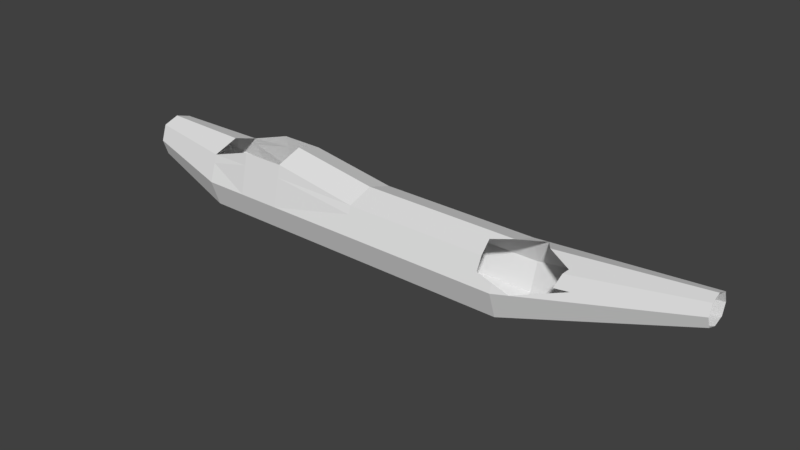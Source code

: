 # Source: Ireland_Plane_0_Skybox.blend  (saved by Blender 2.79.0; exported with 4.5.12 LTS)
import bpy
from mathutils import Matrix  # noqa: F401  (used for matrix-valued properties, if any)

bpy.ops.wm.read_factory_settings(use_empty=True)
scene = bpy.context.scene
scene.name = 'Scene'

# ---- collections
col_collection_1 = bpy.data.collections.new('Collection 1'); scene.collection.children.link(col_collection_1)

# ---- materials (node trees are filled in below, after node groups)
mat_material = bpy.data.materials.new('Material')
mat_material.alpha_threshold = 0.0
mat_material.use_transparent_shadow = False
mat_material.roughness = 0.5
mat_material.line_color = (0.0, 0.0, 0.0, 1.0)

# ---- material node trees

# ---- world
world_world = bpy.data.worlds.new('World'); scene.world = world_world
world_world.color = (0.05088, 0.05088, 0.05088)
world_world.use_sun_shadow = False
world_world.sun_shadow_jitter_overblur = 0.0
world_world.cycles.sampling_method = 'MANUAL'

# ---- meshes
me_cube = bpy.data.meshes.new('Cube')
me_cube.from_pydata([(-5.0, 2.98e-07, -1.0), (-5.0, -3.576e-07, 3.805), (-5.0, -2.0, 1.0), (-5.0, 2.0, 1.0), (9.0, 0.0, -1.0), (-5.0, 1.5, -0.5), (9.0, 2.0, 1.0), (-5.0, -1.5, -0.5), (9.0, -2.0, 1.0), (-15.0, 5.424e-07, 0.7), (-15.0, -1.2, 1.9), (-15.0, 1.2, 1.9), (-5.0, 1.5, 3.305), (-5.0, -1.5, 3.305), (-15.0, 3.994e-07, 3.1), (9.0, 1.5, -0.5), (9.0, -1.5, -0.5), (-15.0, -0.9, 1.0), (-15.0, 0.9, 1.0), (9.0, 1.5, 2.5), (-15.0, -0.9, 2.8), (-15.0, 0.9, 2.8), (-10.0, 4.47e-07, -1.0), (-10.0, 0.0, 3.0), (-10.0, -2.0, 1.0), (-10.0, 2.0, 1.0), (-10.0, 1.5, -0.5), (-10.0, -1.5, -0.5), (-10.0, 1.5, 2.5), (-10.0, -1.5, 2.5), (-12.5, 4.947e-07, -0.15), (-12.5, 1.997e-07, 3.05), (-12.5, -1.6, 1.45), (-12.5, 1.6, 1.45), (-12.5, 1.2, 0.25), (-12.5, -1.2, 0.25), (-12.5, 1.2, 2.65), (-12.5, -1.2, 2.65), (0.0, 1.49e-07, -1.0), (-9.537e-07, -7.153e-07, 3.0), (-2.861e-06, -2.0, 1.0), (1.907e-06, 2.0, 1.0), (9.537e-07, 1.5, -0.5), (-9.537e-07, -1.5, -0.5), (1.907e-06, 1.5, 2.5), (-3.815e-06, -1.5, 2.5), (-7.5, 3.725e-07, -1.0), (-7.5, -2.0, 1.0), (-7.5, 2.0, 1.0), (-7.5, 1.5, -0.5), (-7.5, -1.5, -0.5), (-7.5, 1.5, 3.305), (-7.5, -1.5, 3.305), (-5.0, -1.65, 2.613), (-15.0, -0.99, 2.53), (-10.0, -1.65, 2.05), (-12.5, -1.32, 2.29), (-3.338e-06, -1.65, 2.05), (-7.5, -1.65, 2.613), (-5.0, 1.65, 2.613), (9.0, 1.65, 2.05), (-15.0, 0.99, 2.53), (-10.0, 1.65, 2.05), (-12.5, 1.32, 2.29), (1.907e-06, 1.65, 2.05), (-7.5, 1.65, 2.613), (19.0, -3.433e-07, 2.326), (19.0, 0.8, 3.126), (19.0, -0.8, 3.126), (19.0, -7.725e-07, 3.926), (19.0, 0.6, 2.526), (19.0, -0.6, 2.526), (19.0, 0.6, 3.726), (19.0, -0.6, 3.726), (19.0, -0.66, 3.546), (19.0, 0.66, 3.546), (9.0, 0.1135, 2.962), (10.86, -1.017e-06, 3.172), (9.981, -1.882, 1.209), (8.106, -1.65, 2.05), (8.141, -1.5, 2.5), (12.14, -1.339, 2.52), (9.0, -1.836, 1.491), (9.928, 1.417, 2.614), (12.29, -1.204, 2.903), (8.939, -1.07e-06, 3.0), (7.841, -0.4847, 2.838), (12.41, -0.8779, 3.023), (12.01, -1.456, 2.189), (12.84, -1.392, 2.259), (8.081, -1.761, 1.716)], [], [(38, 42, 15, 4), (38, 4, 16, 43), (30, 35, 17, 9), (30, 9, 18, 34), (85, 76, 39), (31, 36, 21, 14), (31, 14, 20, 37), (39, 45, 80, 86, 85), (40, 43, 16, 8), (57, 79, 80, 45), (56, 37, 20, 54), (32, 10, 17, 35), (64, 44, 19, 60), (41, 6, 15, 42), (33, 34, 18, 11), (63, 61, 21, 36), (65, 62, 28, 51), (48, 49, 26, 25), (47, 24, 27, 50), (58, 52, 29, 55), (46, 22, 26, 49), (46, 50, 27, 22), (62, 63, 36, 28), (25, 26, 34, 33), (24, 32, 35, 27), (55, 29, 37, 56), (23, 31, 37, 29), (23, 28, 36, 31), (22, 30, 34, 26), (22, 27, 35, 30), (3, 41, 42, 5), (59, 12, 44, 64), (53, 57, 45, 13), (2, 7, 43, 40), (1, 13, 45, 39), (1, 39, 44, 12), (0, 38, 43, 7), (0, 5, 42, 38), (0, 7, 50, 46), (0, 46, 49, 5), (53, 13, 52, 58), (2, 47, 50, 7), (3, 5, 49, 48), (59, 65, 51, 12), (2, 53, 58, 47), (2, 40, 57, 53), (24, 55, 56, 32), (47, 58, 55, 24), (32, 56, 54, 10), (40, 8, 82, 90, 79, 57), (3, 48, 65, 59), (3, 59, 64, 41), (25, 33, 63, 62), (48, 25, 62, 65), (33, 11, 61, 63), (41, 64, 60, 6), (6, 60, 75, 67), (4, 15, 70, 66), (15, 6, 67, 70), (16, 4, 66, 71), (8, 16, 71, 68, 78), (60, 19, 83, 72, 75), (19, 76, 83), (19, 44, 39, 76), (84, 81, 74, 73), (77, 87, 84, 73, 69), (83, 77, 69, 72), (81, 88, 89, 78, 68, 74), (78, 82, 8)])
_uv = me_cube.uv_layers.new(name='UVMap')
_uv.uv.foreach_set('vector', [0.75, 0.25, 0.75, 0.25, 0.75, 0.25, 0.75, 0.25, 0.75, 0.25, 0.75, 0.25, 0.75, 0.25, 0.75, 0.25, 0.75, 0.25, 0.75, 0.25, 0.75, 0.25, 0.75, 0.25, 0.75, 0.25, 0.75, 0.25, 0.75, 0.25, 0.75, 0.25, 0.75, 0.25, 0.75, 0.25, 0.75, 0.25, 0.75, 0.25, 0.75, 0.25, 0.75, 0.25, 0.75, 0.25, 0.75, 0.25, 0.75, 0.25, 0.75, 0.25, 0.75, 0.25, 0.75, 0.25, 0.75, 0.25, 0.75, 0.25, 0.75, 0.25, 0.75, 0.25, 0.75, 0.25, 0.75, 0.25, 0.75, 0.25, 0.75, 0.25, 0.75, 0.25, 0.75, 0.25, 0.75, 0.25, 0.75, 0.25, 0.75, 0.25, 0.75, 0.25, 0.75, 0.25, 0.75, 0.25, 0.75, 0.25, 0.75, 0.25, 0.75, 0.25, 0.75, 0.25, 0.75, 0.25, 0.75, 0.25, 0.75, 0.25, 0.75, 0.25, 0.75, 0.25, 0.75, 0.25, 0.75, 0.25, 0.75, 0.25, 0.75, 0.25, 0.75, 0.25, 0.75, 0.25, 0.75, 0.25, 0.75, 0.25, 0.75, 0.25, 0.75, 0.25, 0.75, 0.25, 0.75, 0.25, 0.75, 0.25, 0.75, 0.25, 0.75, 0.25, 0.75, 0.25, 0.75, 0.25, 0.75, 0.25, 0.75, 0.25, 0.75, 0.25, 0.75, 0.25, 0.75, 0.25, 0.75, 0.25, 0.75, 0.25, 0.75, 0.25, 0.75, 0.25, 0.75, 0.25, 0.75, 0.25, 0.75, 0.25, 0.75, 0.25, 0.75, 0.25, 0.75, 0.25, 0.75, 0.25, 0.75, 0.25, 0.75, 0.25, 0.75, 0.25, 0.75, 0.25, 0.75, 0.25, 0.75, 0.25, 0.75, 0.25, 0.75, 0.25, 0.75, 0.25, 0.75, 0.25, 0.75, 0.25, 0.75, 0.25, 0.75, 0.25, 0.75, 0.25, 0.75, 0.25, 0.75, 0.25, 0.75, 0.25, 0.75, 0.25, 0.75, 0.25, 0.75, 0.25, 0.75, 0.25, 0.75, 0.25, 0.75, 0.25, 0.75, 0.25, 0.75, 0.25, 0.75, 0.25, 0.75, 0.25, 0.75, 0.25, 0.75, 0.25, 0.75, 0.25, 0.75, 0.25, 0.75, 0.25, 0.75, 0.25, 0.75, 0.25, 0.75, 0.25, 0.75, 0.25, 0.75, 0.25, 0.75, 0.25, 0.75, 0.25, 0.75, 0.25, 0.75, 0.25, 0.75, 0.25, 0.75, 0.25, 0.75, 0.25, 0.75, 0.25, 0.75, 0.25, 0.75, 0.25, 0.75, 0.25, 0.75, 0.25, 0.75, 0.25, 0.75, 0.25, 0.75, 0.25, 0.75, 0.25, 0.75, 0.25, 0.75, 0.25, 0.75, 0.25, 0.75, 0.25, 0.75, 0.25, 0.75, 0.25, 0.75, 0.25, 0.75, 0.25, 0.75, 0.25, 0.75, 0.25, 0.75, 0.25, 0.75, 0.25, 0.75, 0.25, 0.75, 0.25, 0.75, 0.25, 0.75, 0.25, 0.75, 0.25, 0.75, 0.25, 0.75, 0.25, 0.75, 0.25, 0.75, 0.25, 0.75, 0.25, 0.75, 0.25, 0.75, 0.25, 0.75, 0.25, 0.75, 0.25, 0.75, 0.25, 0.75, 0.25, 0.75, 0.25, 0.75, 0.25, 0.75, 0.25, 0.75, 0.25, 0.75, 0.25, 0.75, 0.25, 0.75, 0.25, 0.75, 0.25, 0.75, 0.25, 0.75, 0.25, 0.75, 0.25, 0.75, 0.25, 0.75, 0.25, 0.75, 0.25, 0.75, 0.25, 0.75, 0.25, 0.75, 0.25, 0.75, 0.25, 0.75, 0.25, 0.75, 0.25, 0.75, 0.25, 0.75, 0.25, 0.75, 0.25, 0.75, 0.25, 0.75, 0.25, 0.75, 0.25, 0.75, 0.25, 0.75, 0.25, 0.75, 0.25, 0.75, 0.25, 0.75, 0.25, 0.75, 0.25, 0.75, 0.25, 0.75, 0.25, 0.75, 0.25, 0.75, 0.25, 0.75, 0.25, 0.75, 0.25, 0.75, 0.25, 0.75, 0.25, 0.75, 0.25, 0.75, 0.25, 0.75, 0.25, 0.75, 0.25, 0.75, 0.25, 0.75, 0.25, 0.75, 0.25, 0.75, 0.25, 0.75, 0.25, 0.75, 0.25, 0.75, 0.25, 0.75, 0.25, 0.75, 0.25, 0.75, 0.25, 0.75, 0.25, 0.75, 0.25, 0.75, 0.25, 0.75, 0.25, 0.75, 0.25, 0.75, 0.25, 0.75, 0.25, 0.75, 0.25, 0.75, 0.25, 0.75, 0.25, 0.75, 0.25, 0.75, 0.25, 0.75, 0.25, 0.75, 0.25, 0.75, 0.25, 0.75, 0.25, 0.75, 0.25, 0.75, 0.25, 0.75, 0.25, 0.75, 0.25, 0.75, 0.25, 0.75, 0.25, 0.75, 0.25, 0.75, 0.25, 0.75, 0.25, 0.75, 0.25, 0.75, 0.25, 0.75, 0.25, 0.75, 0.25, 0.75, 0.25, 0.75, 0.25, 0.75, 0.25, 0.75, 0.25, 0.75, 0.25, 0.75, 0.25, 0.75, 0.25, 0.75, 0.25, 0.75, 0.25, 0.75, 0.25, 0.75, 0.25, 0.75, 0.25, 0.75, 0.25, 0.75, 0.25, 0.75, 0.25, 0.75, 0.25, 0.75, 0.25, 0.75, 0.25, 0.75, 0.25, 0.75, 0.25, 0.75, 0.25, 0.75, 0.25, 0.75, 0.25, 0.75, 0.25, 0.75, 0.25, 0.75, 0.25, 0.75, 0.25, 0.75, 0.25, 0.75, 0.25, 0.75, 0.25, 0.75, 0.25])
me_cube.materials.append(mat_material)
me_cube.use_remesh_preserve_volume = False
me_cube.use_remesh_preserve_attributes = False
me_cube.use_mirror_vertex_groups = False
me_cube.update()

# ---- objects
ob_plane = bpy.data.objects.new('Plane', me_cube)

# ---- transforms, parenting, visibility, modifiers, constraints
ob_plane.location = (0.0, 0.0, 0.0)
ob_plane.lock_rotations_4d = False
ob_plane.empty_display_type = 'ARROWS'
ob_plane.lineart.crease_threshold = 0.0

# ---- collection membership
col_collection_1.objects.link(ob_plane)

# ---- scene / render settings (as saved in the file)
scene.frame_start = 1; scene.frame_end = 250; scene.frame_set(1)
scene.render.engine = 'BLENDER_EEVEE_NEXT'
scene.render.resolution_percentage = 50
scene.render.dither_intensity = 0.0
scene.cycles.use_denoising = False
scene.cycles.samples = 128
scene.cycles.sampling_pattern = 'TABULATED_SOBOL'
scene.cycles.use_adaptive_sampling = False
scene.cycles.use_light_tree = False
scene.cycles.blur_glossy = 0.0
scene.cycles.sample_clamp_indirect = 0.0
scene.view_settings.view_transform = 'Standard'
bpy.context.view_layer.update()

# ---- added for rendering (the .blend has no active camera and no usable light): camera, sun
cam_auto = bpy.data.cameras.new('AutoCamera')
cam_auto.lens = 50.0
cam_auto.sensor_width = 36.0
cam_auto.clip_end = 1000.0
ob_auto_camera = bpy.data.objects.new('AutoCamera', cam_auto)
scene.collection.objects.link(ob_auto_camera)
ob_auto_camera.location = (34.0008, -38.401, 27.0636)
ob_auto_camera.rotation_euler = (1.09748, -7.21219e-08, 0.694738)
scene.camera = ob_auto_camera
light_auto_sun = bpy.data.lights.new('AutoSun', 'SUN')
light_auto_sun.energy = 3.0
light_auto_sun.angle = 0.0523599
ob_auto_sun = bpy.data.objects.new('AutoSun', light_auto_sun)
scene.collection.objects.link(ob_auto_sun)
ob_auto_sun.rotation_euler = (0.872665, 0.174533, 0.523599)
bpy.context.view_layer.update()
